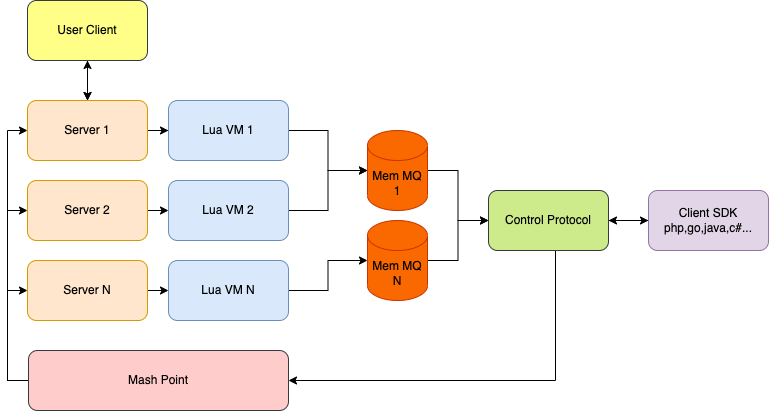

The diagram above was exported from draw.io. Its source (the exported page's mxGraphModel, read from the mxfile embedded in the PNG):
<mxGraphModel dx="946" dy="507" grid="1" gridSize="10" guides="1" tooltips="1" connect="1" arrows="1" fold="1" page="1" pageScale="1" pageWidth="827" pageHeight="1169" math="0" shadow="0">
  <root>
    <mxCell id="0" />
    <mxCell id="1" parent="0" />
    <mxCell id="3WEi0HYEtHAem8nGTcju-12" style="edgeStyle=orthogonalEdgeStyle;rounded=0;orthogonalLoop=1;jettySize=auto;html=1;exitX=1;exitY=0.5;exitDx=0;exitDy=0;" edge="1" parent="1" source="3WEi0HYEtHAem8nGTcju-4" target="3WEi0HYEtHAem8nGTcju-5">
      <mxGeometry relative="1" as="geometry" />
    </mxCell>
    <mxCell id="3WEi0HYEtHAem8nGTcju-35" style="edgeStyle=orthogonalEdgeStyle;rounded=0;orthogonalLoop=1;jettySize=auto;html=1;" edge="1" parent="1" source="3WEi0HYEtHAem8nGTcju-4">
      <mxGeometry relative="1" as="geometry">
        <mxPoint x="159" y="150" as="targetPoint" />
      </mxGeometry>
    </mxCell>
    <mxCell id="3WEi0HYEtHAem8nGTcju-37" style="edgeStyle=orthogonalEdgeStyle;rounded=0;orthogonalLoop=1;jettySize=auto;html=1;entryX=0.5;entryY=1;entryDx=0;entryDy=0;" edge="1" parent="1" source="3WEi0HYEtHAem8nGTcju-4" target="3WEi0HYEtHAem8nGTcju-33">
      <mxGeometry relative="1" as="geometry" />
    </mxCell>
    <mxCell id="3WEi0HYEtHAem8nGTcju-4" value="Server 1" style="rounded=1;whiteSpace=wrap;html=1;fillColor=#ffe6cc;strokeColor=#d79b00;" vertex="1" parent="1">
      <mxGeometry x="99" y="210" width="120" height="60" as="geometry" />
    </mxCell>
    <mxCell id="3WEi0HYEtHAem8nGTcju-20" style="edgeStyle=orthogonalEdgeStyle;rounded=0;orthogonalLoop=1;jettySize=auto;html=1;" edge="1" parent="1" source="3WEi0HYEtHAem8nGTcju-5" target="3WEi0HYEtHAem8nGTcju-18">
      <mxGeometry relative="1" as="geometry" />
    </mxCell>
    <mxCell id="3WEi0HYEtHAem8nGTcju-5" value="Lua VM 1" style="rounded=1;whiteSpace=wrap;html=1;fillColor=#dae8fc;strokeColor=#6c8ebf;" vertex="1" parent="1">
      <mxGeometry x="240" y="210" width="120" height="60" as="geometry" />
    </mxCell>
    <mxCell id="3WEi0HYEtHAem8nGTcju-13" style="edgeStyle=orthogonalEdgeStyle;rounded=0;orthogonalLoop=1;jettySize=auto;html=1;exitX=1;exitY=0.5;exitDx=0;exitDy=0;entryX=0;entryY=0.5;entryDx=0;entryDy=0;" edge="1" parent="1" source="3WEi0HYEtHAem8nGTcju-6" target="3WEi0HYEtHAem8nGTcju-7">
      <mxGeometry relative="1" as="geometry" />
    </mxCell>
    <mxCell id="3WEi0HYEtHAem8nGTcju-6" value="Server 2" style="rounded=1;whiteSpace=wrap;html=1;fillColor=#ffe6cc;strokeColor=#d79b00;" vertex="1" parent="1">
      <mxGeometry x="99" y="290" width="120" height="60" as="geometry" />
    </mxCell>
    <mxCell id="3WEi0HYEtHAem8nGTcju-21" style="edgeStyle=orthogonalEdgeStyle;rounded=0;orthogonalLoop=1;jettySize=auto;html=1;entryX=0;entryY=0.5;entryDx=0;entryDy=0;entryPerimeter=0;" edge="1" parent="1" source="3WEi0HYEtHAem8nGTcju-7" target="3WEi0HYEtHAem8nGTcju-18">
      <mxGeometry relative="1" as="geometry" />
    </mxCell>
    <mxCell id="3WEi0HYEtHAem8nGTcju-7" value="Lua VM 2" style="rounded=1;whiteSpace=wrap;html=1;fillColor=#dae8fc;strokeColor=#6c8ebf;" vertex="1" parent="1">
      <mxGeometry x="240" y="290" width="120" height="60" as="geometry" />
    </mxCell>
    <mxCell id="3WEi0HYEtHAem8nGTcju-25" style="edgeStyle=orthogonalEdgeStyle;rounded=0;orthogonalLoop=1;jettySize=auto;html=1;entryX=1;entryY=0.5;entryDx=0;entryDy=0;exitX=0.5;exitY=1;exitDx=0;exitDy=0;" edge="1" parent="1" source="3WEi0HYEtHAem8nGTcju-8" target="3WEi0HYEtHAem8nGTcju-9">
      <mxGeometry relative="1" as="geometry">
        <Array as="points">
          <mxPoint x="627" y="490" />
        </Array>
      </mxGeometry>
    </mxCell>
    <mxCell id="3WEi0HYEtHAem8nGTcju-27" style="edgeStyle=orthogonalEdgeStyle;rounded=0;orthogonalLoop=1;jettySize=auto;html=1;exitX=1;exitY=0.5;exitDx=0;exitDy=0;entryX=0;entryY=0.5;entryDx=0;entryDy=0;" edge="1" parent="1" source="3WEi0HYEtHAem8nGTcju-8" target="3WEi0HYEtHAem8nGTcju-26">
      <mxGeometry relative="1" as="geometry" />
    </mxCell>
    <mxCell id="3WEi0HYEtHAem8nGTcju-8" value="Control Protocol" style="rounded=1;whiteSpace=wrap;html=1;fillColor=#cdeb8b;strokeColor=#36393d;" vertex="1" parent="1">
      <mxGeometry x="560" y="300" width="120" height="60" as="geometry" />
    </mxCell>
    <mxCell id="3WEi0HYEtHAem8nGTcju-30" style="edgeStyle=orthogonalEdgeStyle;rounded=0;orthogonalLoop=1;jettySize=auto;html=1;entryX=0;entryY=0.5;entryDx=0;entryDy=0;" edge="1" parent="1" source="3WEi0HYEtHAem8nGTcju-9" target="3WEi0HYEtHAem8nGTcju-4">
      <mxGeometry relative="1" as="geometry">
        <mxPoint x="70" y="260" as="targetPoint" />
        <Array as="points">
          <mxPoint x="79" y="490" />
          <mxPoint x="79" y="240" />
        </Array>
      </mxGeometry>
    </mxCell>
    <mxCell id="3WEi0HYEtHAem8nGTcju-31" style="edgeStyle=orthogonalEdgeStyle;rounded=0;orthogonalLoop=1;jettySize=auto;html=1;entryX=0;entryY=0.5;entryDx=0;entryDy=0;" edge="1" parent="1" source="3WEi0HYEtHAem8nGTcju-9" target="3WEi0HYEtHAem8nGTcju-6">
      <mxGeometry relative="1" as="geometry">
        <Array as="points">
          <mxPoint x="79" y="490" />
          <mxPoint x="79" y="320" />
        </Array>
      </mxGeometry>
    </mxCell>
    <mxCell id="3WEi0HYEtHAem8nGTcju-32" style="edgeStyle=orthogonalEdgeStyle;rounded=0;orthogonalLoop=1;jettySize=auto;html=1;entryX=0;entryY=0.5;entryDx=0;entryDy=0;" edge="1" parent="1" source="3WEi0HYEtHAem8nGTcju-9" target="3WEi0HYEtHAem8nGTcju-10">
      <mxGeometry relative="1" as="geometry">
        <Array as="points">
          <mxPoint x="79" y="490" />
          <mxPoint x="79" y="400" />
        </Array>
      </mxGeometry>
    </mxCell>
    <mxCell id="3WEi0HYEtHAem8nGTcju-9" value="Mash Point" style="rounded=1;whiteSpace=wrap;html=1;fillColor=#ffcccc;strokeColor=#36393d;" vertex="1" parent="1">
      <mxGeometry x="100" y="460" width="260" height="60" as="geometry" />
    </mxCell>
    <mxCell id="3WEi0HYEtHAem8nGTcju-14" style="edgeStyle=orthogonalEdgeStyle;rounded=0;orthogonalLoop=1;jettySize=auto;html=1;exitX=1;exitY=0.5;exitDx=0;exitDy=0;entryX=0;entryY=0.5;entryDx=0;entryDy=0;" edge="1" parent="1" source="3WEi0HYEtHAem8nGTcju-10" target="3WEi0HYEtHAem8nGTcju-11">
      <mxGeometry relative="1" as="geometry" />
    </mxCell>
    <mxCell id="3WEi0HYEtHAem8nGTcju-10" value="Server N" style="rounded=1;whiteSpace=wrap;html=1;fillColor=#ffe6cc;strokeColor=#d79b00;" vertex="1" parent="1">
      <mxGeometry x="99" y="370" width="120" height="60" as="geometry" />
    </mxCell>
    <mxCell id="3WEi0HYEtHAem8nGTcju-22" style="edgeStyle=orthogonalEdgeStyle;rounded=0;orthogonalLoop=1;jettySize=auto;html=1;" edge="1" parent="1" source="3WEi0HYEtHAem8nGTcju-11" target="3WEi0HYEtHAem8nGTcju-19">
      <mxGeometry relative="1" as="geometry" />
    </mxCell>
    <mxCell id="3WEi0HYEtHAem8nGTcju-11" value="Lua VM N" style="rounded=1;whiteSpace=wrap;html=1;fillColor=#dae8fc;strokeColor=#6c8ebf;" vertex="1" parent="1">
      <mxGeometry x="240" y="370" width="120" height="60" as="geometry" />
    </mxCell>
    <mxCell id="3WEi0HYEtHAem8nGTcju-23" style="edgeStyle=orthogonalEdgeStyle;rounded=0;orthogonalLoop=1;jettySize=auto;html=1;entryX=0;entryY=0.5;entryDx=0;entryDy=0;" edge="1" parent="1" source="3WEi0HYEtHAem8nGTcju-18" target="3WEi0HYEtHAem8nGTcju-8">
      <mxGeometry relative="1" as="geometry" />
    </mxCell>
    <mxCell id="3WEi0HYEtHAem8nGTcju-18" value="Mem MQ&lt;br&gt;1" style="shape=cylinder3;whiteSpace=wrap;html=1;boundedLbl=1;backgroundOutline=1;size=15;fillColor=#fa6800;fontColor=#000000;strokeColor=#C73500;" vertex="1" parent="1">
      <mxGeometry x="439" y="240" width="60" height="80" as="geometry" />
    </mxCell>
    <mxCell id="3WEi0HYEtHAem8nGTcju-24" style="edgeStyle=orthogonalEdgeStyle;rounded=0;orthogonalLoop=1;jettySize=auto;html=1;entryX=0;entryY=0.5;entryDx=0;entryDy=0;" edge="1" parent="1" source="3WEi0HYEtHAem8nGTcju-19" target="3WEi0HYEtHAem8nGTcju-8">
      <mxGeometry relative="1" as="geometry" />
    </mxCell>
    <mxCell id="3WEi0HYEtHAem8nGTcju-19" value="Mem MQ N" style="shape=cylinder3;whiteSpace=wrap;html=1;boundedLbl=1;backgroundOutline=1;size=15;fillColor=#fa6800;fontColor=#000000;strokeColor=#C73500;" vertex="1" parent="1">
      <mxGeometry x="439" y="330" width="60" height="80" as="geometry" />
    </mxCell>
    <mxCell id="3WEi0HYEtHAem8nGTcju-28" style="edgeStyle=orthogonalEdgeStyle;rounded=0;orthogonalLoop=1;jettySize=auto;html=1;entryX=1;entryY=0.5;entryDx=0;entryDy=0;" edge="1" parent="1" source="3WEi0HYEtHAem8nGTcju-26" target="3WEi0HYEtHAem8nGTcju-8">
      <mxGeometry relative="1" as="geometry" />
    </mxCell>
    <mxCell id="3WEi0HYEtHAem8nGTcju-26" value="Client SDK&lt;br&gt;php,go,java,c#..." style="rounded=1;whiteSpace=wrap;html=1;fillColor=#e1d5e7;strokeColor=#9673a6;" vertex="1" parent="1">
      <mxGeometry x="720" y="300" width="120" height="60" as="geometry" />
    </mxCell>
    <mxCell id="3WEi0HYEtHAem8nGTcju-34" style="edgeStyle=orthogonalEdgeStyle;rounded=0;orthogonalLoop=1;jettySize=auto;html=1;entryX=0.5;entryY=0;entryDx=0;entryDy=0;" edge="1" parent="1" source="3WEi0HYEtHAem8nGTcju-33" target="3WEi0HYEtHAem8nGTcju-4">
      <mxGeometry relative="1" as="geometry" />
    </mxCell>
    <mxCell id="3WEi0HYEtHAem8nGTcju-36" value="" style="edgeStyle=orthogonalEdgeStyle;rounded=0;orthogonalLoop=1;jettySize=auto;html=1;exitX=0.5;exitY=1;exitDx=0;exitDy=0;" edge="1" parent="1" source="3WEi0HYEtHAem8nGTcju-33" target="3WEi0HYEtHAem8nGTcju-4">
      <mxGeometry relative="1" as="geometry">
        <mxPoint x="159" y="160" as="sourcePoint" />
      </mxGeometry>
    </mxCell>
    <mxCell id="3WEi0HYEtHAem8nGTcju-33" value="User Client" style="rounded=1;whiteSpace=wrap;html=1;fillColor=#ffff88;strokeColor=#36393d;" vertex="1" parent="1">
      <mxGeometry x="99" y="110" width="120" height="60" as="geometry" />
    </mxCell>
  </root>
</mxGraphModel>